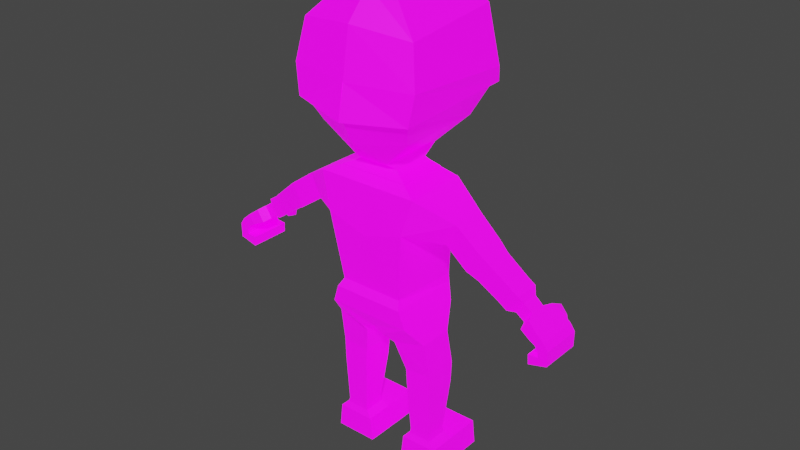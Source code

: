 # Source: tim.blend  (saved by Blender 3.5.10; exported with 4.5.12 LTS)
import bpy
from mathutils import Matrix  # noqa: F401  (used for matrix-valued properties, if any)

bpy.ops.wm.read_factory_settings(use_empty=True)
scene = bpy.context.scene
scene.name = 'Scene'

# ---- collections
col_collection = bpy.data.collections.new('Collection'); scene.collection.children.link(col_collection)

# ---- images (referenced by path relative to the original .blend; pixels are not part of the script)
import os
ASSET_DIR = os.environ.get("B2B_ASSET_DIR", "")  # directory of the original .blend (textures are referenced by path, not embedded)
HERE = os.path.dirname(os.path.abspath(__file__))  # packed textures are extracted next to this script under _unpacked/

def load_image(name, relpath, width, height, colorspace="sRGB"):
    """Load a texture the original file referenced (path relative to the .blend, or extracted next to this script)."""
    p = next((c for c in (os.path.join(HERE, relpath), os.path.join(ASSET_DIR, relpath)) if relpath and os.path.exists(c)), "")
    if p:
        img = bpy.data.images.load(p, check_existing=True)
        img.name = name
    else:  # same state as the original file: an image datablock whose file is absent (Cycles renders it pink)
        img = bpy.data.images.new(name, width, height)
        img.source = "FILE"
        img.filepath = "//" + (relpath or name)
    img.colorspace_settings.name = colorspace
    return img
img_imphenziapalette02_emission_png = load_image('ImphenziaPalette02-Emission.png', 'ImphenziaPalette02-Emission.png', 1024, 1024, 'sRGB')
img_imphenziapalette02_albedo_png = load_image('ImphenziaPalette02-Albedo.png', 'ImphenziaPalette02-Albedo.png', 1024, 1024, 'sRGB')

# ---- materials (node trees are filled in below, after node groups)
mat_material = bpy.data.materials.new('Material')
mat_material.alpha_threshold = 0.0
mat_material.use_transparent_shadow = False
mat_material.roughness = 0.5
mat_material.line_color = (0.0, 0.0, 0.0, 1.0)

# ---- material node trees
mat_material.use_nodes = True; mat_material.node_tree.nodes.clear()
_N = mat_material.node_tree.nodes; _L = mat_material.node_tree.links
n0 = _N.new('ShaderNodeOutputMaterial'); n0.name = 'Material Output'; n0.location = (300, 300)
n1 = _N.new('ShaderNodeBsdfPrincipled'); n1.name = 'Principled BSDF'; n1.location = (10, 300)
n1.distribution = 'GGX'
n1.subsurface_method = 'RANDOM_WALK_SKIN'
n1.inputs[3].default_value = 1.45
n1.inputs[28].default_value = 1.0
n2 = _N.new('ShaderNodeTexImage'); n2.name = 'Image Texture.001'; n2.location = (-380, -20)
n2.image = img_imphenziapalette02_emission_png
n3 = _N.new('ShaderNodeTexImage'); n3.name = 'Image Texture'; n3.location = (-377, 312)
n3.image = img_imphenziapalette02_albedo_png
_L.new(n1.outputs[0], n0.inputs[0])
_L.new(n3.outputs[0], n1.inputs[0])
_L.new(n2.outputs[0], n1.inputs[27])
n0.is_active_output = True

# ---- world
world_world = bpy.data.worlds.new('World'); scene.world = world_world
world_world.use_nodes = True; world_world.node_tree.nodes.clear()
_N = world_world.node_tree.nodes; _L = world_world.node_tree.links
n0 = _N.new('ShaderNodeOutputWorld'); n0.name = 'World Output'; n0.location = (300, 300)
n1 = _N.new('ShaderNodeBackground'); n1.name = 'Background'; n1.location = (10, 300)
n1.inputs[0].default_value = (0.05088, 0.05088, 0.05088, 1.0)
_L.new(n1.outputs[0], n0.inputs[0])
n0.is_active_output = True
world_world.color = (0.05088, 0.05088, 0.05088)
world_world.use_sun_shadow = False
world_world.sun_shadow_jitter_overblur = 0.0

# ---- meshes
me_cube = bpy.data.meshes.new('Cube')
me_cube.from_pydata([(-0.1631, -0.1402, 0.6624), (-0.1671, 0.1185, 0.6676), (-0.04769, 0.1226, 0.5928), (-0.04769, -0.1217, 0.5928), (0.0, -0.1402, 0.6624), (0.0, 0.1385, 0.6676), (0.0, -0.1183, 0.6097), (0.0, 0.1259, 0.6097), (0.0, -0.1243, 0.7611), (-0.1249, -0.1243, 0.7608), (-0.1398, 0.1388, 0.7608), (0.0, 0.1468, 0.7631), (-0.1948, 0.0639, 0.5773), (-0.0641, 0.06055, 0.5425), (-0.1948, -0.07123, 0.5773), (-0.0641, -0.07458, 0.5425), (-0.2009, 0.08316, 0.3548), (-0.09896, 0.08316, 0.3527), (-0.2009, -0.04461, 0.3548), (-0.09896, -0.04461, 0.3527), (-0.2273, 0.05986, 0.1155), (-0.08303, 0.05986, 0.115), (-0.2273, -0.04677, 0.1155), (-0.08303, -0.04677, 0.115), (-0.2374, 0.05986, 0.02143), (-0.07192, 0.05986, 0.02138), (-0.2374, -0.04677, 0.02143), (-0.07192, -0.04677, 0.02138), (-0.2273, 0.1975, 0.1155), (-0.08303, 0.1975, 0.115), (-0.2374, 0.1975, 0.02143), (-0.07192, 0.1975, 0.02138), (-0.1581, -0.1533, 1.03), (0.0, -0.1533, 0.9798), (-0.1581, 0.1299, 1.03), (0.0, 0.1299, 0.9798), (0.0, -0.1423, 1.169), (0.0, 0.1014, 1.173), (-0.2843, -0.06947, 1.008), (-0.2843, 0.06214, 1.008), (-0.3262, -0.06947, 1.092), (-0.3262, 0.06214, 1.092), (-0.4161, -0.06757, 0.9213), (-0.4161, 0.03908, 0.9213), (-0.4567, -0.06757, 0.9935), (-0.4567, 0.03908, 0.9935), (-0.5213, -0.05371, 0.8436), (-0.5213, 0.04637, 0.8436), (-0.5626, -0.05371, 0.9092), (-0.5626, 0.04637, 0.9092), (-0.5486, -0.03719, 0.8397), (-0.5486, 0.02985, 0.8397), (-0.5763, -0.03719, 0.8835), (-0.5763, 0.02985, 0.8835), (-0.5813, -0.03725, 0.8161), (-0.5813, 0.02559, 0.8161), (-0.609, -0.03725, 0.8599), (-0.609, 0.02559, 0.8599), (-0.5911, -0.07149, 0.809), (-0.5911, 0.06674, 0.809), (-0.6188, -0.07149, 0.8528), (-0.6188, 0.06674, 0.8528), (-0.6335, -0.08213, 0.7897), (-0.6335, 0.07738, 0.7897), (-0.6564, -0.08213, 0.8246), (-0.6564, 0.07738, 0.8246), (-0.6307, -0.08213, 0.7355), (-0.6307, 0.07738, 0.7355), (-0.6328, -0.08213, 0.6988), (-0.6328, 0.07738, 0.6988), (-0.6058, 0.1174, 0.7642), (-0.6237, 0.1426, 0.7797), (-0.6301, 0.09909, 0.7573), (-0.6476, 0.1233, 0.7722), (-0.654, 0.07738, 0.7785), (-0.6679, 0.07738, 0.7575), (-0.6681, 0.07738, 0.7386), (-0.7026, 0.07738, 0.7169), (-0.7035, 0.07738, 0.7738), (-0.6861, 0.07738, 0.7989), (-0.654, -0.08213, 0.7785), (-0.6679, -0.08213, 0.7575), (-0.6681, -0.08213, 0.7386), (-0.6861, -0.08213, 0.7989), (-0.7035, -0.08213, 0.7738), (-0.7026, -0.08213, 0.7169), (-0.6193, 0.1232, 0.8242), (-0.6523, 0.108, 0.8045), (-0.6316, 0.08805, 0.7768), (-0.596, 0.1001, 0.7922), (0.0, -0.0782, 1.225), (-0.07932, -0.0782, 1.225), (-0.07932, 0.07086, 1.225), (0.0, 0.07086, 1.225), (0.0, -0.2011, 1.331), (-0.1802, -0.1463, 1.358), (-0.1084, 0.2823, 1.318), (0.0, 0.2848, 1.308), (0.0, -0.1127, 1.796), (0.0, 0.3148, 1.398), (-0.09115, 0.1612, 1.824), (0.0, 0.164, 1.835), (0.0, 0.3348, 1.441), (0.0, -0.2497, 1.426), (-0.2167, -0.1921, 1.448), (-0.1846, 0.311, 1.458), (0.0, 0.1465, 1.251), (0.0, -0.1114, 1.249), (-0.0633, -0.1114, 1.249), (-0.0633, 0.1465, 1.251), (0.0, 0.2978, 1.518), (0.0, 0.3079, 1.379), (0.0, -0.2449, 1.553), (-0.2126, 0.2683, 1.526), (0.0, 0.2725, 1.726), (-0.02991, 0.3075, 1.381), (0.0, -0.1976, 1.725), (-0.1853, 0.2351, 1.734), (-0.1448, 0.1361, 0.7301), (0.0, 0.1447, 0.7301), (0.0, -0.1434, 0.7301), (-0.1401, -0.1434, 0.7301), (-0.1067, 0.0501, 0.14), (-0.1996, 0.0501, 0.1408), (-0.1067, -0.03701, 0.14), (-0.1996, -0.03701, 0.1408), (-0.1946, 0.04889, 0.1591), (-0.1946, -0.03581, 0.1591), (-0.1106, 0.04889, 0.1582), (-0.1106, -0.03581, 0.1582), (-0.09542, -0.04611, 0.4257), (-0.09542, 0.08662, 0.4257), (-0.2018, 0.08662, 0.434), (-0.2018, -0.04611, 0.434), (-0.3714, -0.0754, 0.9442), (-0.3714, 0.04691, 0.9442), (-0.4156, -0.0754, 1.028), (-0.4156, 0.04691, 1.028), (-0.4908, 0.04637, 0.8638), (-0.5316, 0.04637, 0.9297), (-0.4908, -0.05371, 0.8638), (-0.5316, -0.05371, 0.9297), (-0.03875, 0.279, 1.502), (-0.072, 0.2752, 1.5), (-0.04638, 0.2725, 1.58), (-0.07626, 0.2677, 1.578), (-0.08076, 0.2927, 1.584), (-0.0765, 0.3001, 1.505), (-0.04325, 0.3039, 1.508), (-0.05088, 0.2974, 1.586), (0.0, -0.1211, 1.837), (-0.1208, -0.1213, 1.812), (-0.09901, 0.1599, 1.843), (0.0, 0.1618, 1.878), (-0.223, -0.1718, 1.71), (0.0, -0.244, 1.555), (0.0, -0.2683, 1.428), (-0.2317, 0.2693, 1.524), (-0.2031, 0.3119, 1.453), (-0.2303, -0.2056, 1.446), (-0.2493, -0.1961, 1.558), (0.0, -0.2139, 1.735), (-0.2039, 0.2356, 1.743), (-0.04051, 0.3115, 1.4), (-0.03036, 0.3124, 1.377), (0.0, 0.3178, 1.376), (-0.04096, 0.3164, 1.397), (0.0, 0.3247, 1.395), (0.0, 0.1199, 1.163), (-0.06313, 0.07639, 1.213), (0.0, 0.07754, 1.215), (-0.06322, 0.08211, 1.218), (0.0, 0.08326, 1.219), (-0.03788, 0.1115, 1.163), (0.0, 0.1241, 1.17), (-0.054, 0.1286, 1.163), (-0.05504, 0.1335, 1.17), (-0.03892, 0.1157, 1.17), (0.0, 0.1308, 1.163), (0.0, 0.1423, 0.9797), (-0.04073, 0.1401, 0.9803), (0.0, 0.1485, 0.9797), (0.0, 0.1408, 0.8884), (0.0, 0.1492, 0.8878), (0.0, 0.147, 0.8884), (0.0, 0.1554, 0.8878), (-0.06431, 0.06275, 1.218), (0.0, 0.06391, 1.22), (-0.06441, 0.06848, 1.222), (0.0, 0.06963, 1.224), (-0.04073, 0.1339, 0.9803), (-0.03788, 0.1224, 1.163), (-0.1979, -0.1423, 1.169), (-0.1979, 0.1014, 1.173), (-0.09932, -0.08902, 1.21), (0.0, -0.08902, 1.21), (0.0, 0.08523, 1.197), (-0.1351, 0.08523, 1.197), (0.0, -0.1084, 1.195), (0.0, 0.07601, 1.212), (-0.09932, 0.07601, 1.212), (-0.1351, -0.1084, 1.195), (0.0, -0.1081, 1.197), (0.0, -0.08878, 1.212), (0.0, 0.08547, 1.199), (0.0, 0.07625, 1.213), (-0.0997, 0.07625, 1.213), (-0.0997, -0.08878, 1.212), (-0.1355, -0.1081, 1.197), (-0.1355, 0.08547, 1.199), (0.1631, -0.1402, 0.6624), (0.1671, 0.1185, 0.6676), (0.04769, 0.1226, 0.5928), (0.04769, -0.1217, 0.5928), (0.1249, -0.1243, 0.7608), (0.1398, 0.1388, 0.7608), (0.1948, 0.0639, 0.5773), (0.0641, 0.06055, 0.5425), (0.1948, -0.07123, 0.5773), (0.0641, -0.07458, 0.5425), (0.2009, 0.08316, 0.3548), (0.09896, 0.08316, 0.3527), (0.2009, -0.04461, 0.3548), (0.09896, -0.04461, 0.3527), (0.2273, 0.05986, 0.1155), (0.08303, 0.05986, 0.115), (0.2273, -0.04677, 0.1155), (0.08303, -0.04677, 0.115), (0.2374, 0.05986, 0.02143), (0.07192, 0.05986, 0.02138), (0.2374, -0.04677, 0.02143), (0.07192, -0.04677, 0.02138), (0.2273, 0.1975, 0.1155), (0.08303, 0.1975, 0.115), (0.2374, 0.1975, 0.02143), (0.07192, 0.1975, 0.02138), (0.1581, -0.1533, 1.03), (0.1581, 0.1299, 1.03), (0.2843, -0.06947, 1.008), (0.2843, 0.06214, 1.008), (0.3262, -0.06947, 1.092), (0.3262, 0.06214, 1.092), (0.4161, -0.06757, 0.9213), (0.4161, 0.03908, 0.9213), (0.4567, -0.06757, 0.9935), (0.4567, 0.03908, 0.9935), (0.5213, -0.05371, 0.8436), (0.5213, 0.04637, 0.8436), (0.5626, -0.05371, 0.9092), (0.5626, 0.04637, 0.9092), (0.5486, -0.03719, 0.8397), (0.5486, 0.02985, 0.8397), (0.5763, -0.03719, 0.8835), (0.5763, 0.02985, 0.8835), (0.5813, -0.03725, 0.8161), (0.5813, 0.02559, 0.8161), (0.609, -0.03725, 0.8599), (0.609, 0.02559, 0.8599), (0.5911, -0.07149, 0.809), (0.5911, 0.06674, 0.809), (0.6188, -0.07149, 0.8528), (0.6188, 0.06674, 0.8528), (0.6335, -0.08213, 0.7897), (0.6335, 0.07738, 0.7897), (0.6564, -0.08213, 0.8246), (0.6564, 0.07738, 0.8246), (0.6307, -0.08213, 0.7355), (0.6307, 0.07738, 0.7355), (0.6328, -0.08213, 0.6988), (0.6328, 0.07738, 0.6988), (0.6058, 0.1174, 0.7642), (0.6237, 0.1426, 0.7797), (0.6301, 0.09909, 0.7573), (0.6476, 0.1233, 0.7722), (0.654, 0.07738, 0.7785), (0.6679, 0.07738, 0.7575), (0.6681, 0.07738, 0.7386), (0.7026, 0.07738, 0.7169), (0.7035, 0.07738, 0.7738), (0.6861, 0.07738, 0.7989), (0.654, -0.08213, 0.7785), (0.6679, -0.08213, 0.7575), (0.6681, -0.08213, 0.7386), (0.6861, -0.08213, 0.7989), (0.7035, -0.08213, 0.7738), (0.7026, -0.08213, 0.7169), (0.6193, 0.1232, 0.8242), (0.6523, 0.108, 0.8045), (0.6316, 0.08805, 0.7768), (0.596, 0.1001, 0.7922), (0.07932, -0.0782, 1.225), (0.07932, 0.07086, 1.225), (0.1802, -0.1463, 1.358), (0.1084, 0.2823, 1.318), (0.09115, 0.1612, 1.824), (0.2167, -0.1921, 1.448), (0.1846, 0.311, 1.458), (0.0633, -0.1114, 1.249), (0.0633, 0.1465, 1.251), (0.2126, 0.2683, 1.526), (0.02991, 0.3075, 1.381), (0.1853, 0.2351, 1.734), (0.1448, 0.1361, 0.7301), (0.1401, -0.1434, 0.7301), (0.1067, 0.0501, 0.14), (0.1996, 0.0501, 0.1408), (0.1067, -0.03701, 0.14), (0.1996, -0.03701, 0.1408), (0.1946, 0.04889, 0.1591), (0.1946, -0.03581, 0.1591), (0.1106, 0.04889, 0.1582), (0.1106, -0.03581, 0.1582), (0.09542, -0.04611, 0.4257), (0.09542, 0.08662, 0.4257), (0.2018, 0.08662, 0.434), (0.2018, -0.04611, 0.434), (0.3714, -0.0754, 0.9442), (0.3714, 0.04691, 0.9442), (0.4156, -0.0754, 1.028), (0.4156, 0.04691, 1.028), (0.4908, 0.04637, 0.8638), (0.5316, 0.04637, 0.9297), (0.4908, -0.05371, 0.8638), (0.5316, -0.05371, 0.9297), (0.03875, 0.279, 1.502), (0.072, 0.2752, 1.5), (0.04638, 0.2725, 1.58), (0.07626, 0.2677, 1.578), (0.08076, 0.2927, 1.584), (0.0765, 0.3001, 1.505), (0.04325, 0.3039, 1.508), (0.05088, 0.2974, 1.586), (0.1208, -0.1213, 1.812), (0.09901, 0.1599, 1.843), (0.223, -0.1718, 1.71), (0.2317, 0.2693, 1.524), (0.2031, 0.3119, 1.453), (0.2303, -0.2056, 1.446), (0.2493, -0.1961, 1.558), (0.2039, 0.2356, 1.743), (0.04051, 0.3115, 1.4), (0.03036, 0.3124, 1.377), (0.04096, 0.3164, 1.397), (0.06313, 0.07639, 1.213), (0.06322, 0.08211, 1.218), (0.03788, 0.1115, 1.163), (0.054, 0.1286, 1.163), (0.05504, 0.1335, 1.17), (0.03892, 0.1157, 1.17), (0.04073, 0.1401, 0.9803), (0.06431, 0.06275, 1.218), (0.06441, 0.06848, 1.222), (0.04073, 0.1339, 0.9803), (0.03788, 0.1224, 1.163), (0.1979, -0.1423, 1.169), (0.1979, 0.1014, 1.173), (0.09932, -0.08902, 1.21), (0.1351, 0.08523, 1.197), (0.09932, 0.07601, 1.212), (0.1351, -0.1084, 1.195), (0.0997, 0.07625, 1.213), (0.0997, -0.08878, 1.212), (0.1355, -0.1081, 1.197), (0.1355, 0.08547, 1.199)], [(194, 200), (356, 358)], [(3, 0, 14, 15), (6, 4, 0, 3), (119, 118, 10, 11), (2, 7, 6, 3), (2, 1, 5, 7), (6, 7, 5, 4), (9, 8, 33, 32), (121, 120, 8, 9), (120, 119, 11, 8), (118, 121, 9, 10), (131, 130, 19, 17), (1, 2, 13, 12), (2, 3, 15, 13), (0, 1, 12, 14), (123, 122, 21, 20), (133, 132, 16, 18), (130, 133, 18, 19), (132, 131, 17, 16), (23, 22, 26, 27), (122, 124, 23, 21), (125, 123, 20, 22), (124, 125, 22, 23), (27, 26, 24, 25), (21, 25, 31, 29), (21, 23, 27, 25), (22, 20, 24, 26), (28, 29, 31, 30), (25, 24, 30, 31), (24, 20, 28, 30), (20, 21, 29, 28), (8, 11, 35, 33), (10, 9, 32, 34), (11, 10, 34, 35), (35, 34, 193, 37), (32, 33, 36, 192), (33, 35, 37, 36), (192, 193, 41, 40), (135, 134, 42, 43), (34, 32, 38, 39), (193, 34, 39, 41), (32, 192, 40, 38), (139, 138, 47, 49), (134, 136, 44, 42), (136, 137, 45, 44), (137, 135, 43, 45), (46, 48, 52, 50), (138, 140, 46, 47), (140, 141, 48, 46), (141, 139, 49, 48), (53, 51, 55, 57), (48, 49, 53, 52), (49, 47, 51, 53), (47, 46, 50, 51), (54, 56, 60, 58), (51, 50, 54, 55), (50, 52, 56, 54), (52, 53, 57, 56), (58, 60, 64, 62), (56, 57, 61, 60), (57, 55, 59, 61), (55, 54, 58, 59), (77, 76, 67, 69), (60, 61, 65, 64), (87, 86, 71, 73), (59, 58, 62, 63), (67, 66, 68, 69), (76, 82, 66, 67), (82, 85, 68, 66), (85, 77, 69, 68), (71, 70, 72, 73), (88, 87, 73, 72), (89, 88, 72, 70), (86, 89, 70, 71), (64, 65, 79, 83), (83, 79, 78, 84), (84, 78, 77, 85), (62, 64, 83, 80), (80, 83, 84, 81), (81, 84, 85, 82), (63, 62, 80, 74), (74, 80, 81, 75), (75, 81, 82, 76), (65, 63, 74, 79), (79, 74, 75, 78), (78, 75, 76, 77), (61, 59, 89, 86), (59, 63, 88, 89), (63, 65, 87, 88), (65, 61, 86, 87), (107, 106, 97, 94), (195, 199, 93, 90), (199, 200, 92, 93), (116, 114, 101, 98), (109, 108, 95, 96), (106, 109, 96, 97), (108, 107, 94, 95), (101, 100, 152, 153), (104, 103, 156, 159), (114, 117, 100, 101), (100, 117, 162, 152), (95, 94, 103, 104), (97, 96, 105, 102), (96, 95, 104, 105), (94, 97, 102, 103), (91, 90, 107, 108), (93, 92, 109, 106), (92, 91, 108, 109), (90, 93, 106, 107), (113, 105, 158, 157), (102, 105, 113, 110), (105, 104, 159, 158), (103, 102, 110, 112), (116, 98, 150, 161), (110, 113, 117, 114), (117, 113, 157, 162), (112, 110, 114, 116), (1, 0, 121, 118), (4, 5, 119, 120), (0, 4, 120, 121), (5, 1, 118, 119), (129, 127, 125, 124), (127, 126, 123, 125), (128, 129, 124, 122), (126, 128, 122, 123), (16, 17, 128, 126), (17, 19, 129, 128), (18, 16, 126, 127), (19, 18, 127, 129), (12, 13, 131, 132), (15, 14, 133, 130), (14, 12, 132, 133), (13, 15, 130, 131), (41, 39, 135, 137), (40, 41, 137, 136), (38, 40, 136, 134), (39, 38, 134, 135), (44, 45, 139, 141), (42, 44, 141, 140), (43, 42, 140, 138), (45, 43, 138, 139), (142, 144, 145, 143), (148, 147, 146, 149), (145, 144, 149, 146), (142, 143, 147, 148), (144, 142, 148, 149), (143, 145, 146, 147), (153, 152, 151, 150), (162, 154, 151, 152), (154, 161, 150, 151), (159, 156, 155, 160), (158, 159, 160, 157), (160, 155, 161, 154), (157, 160, 154, 162), (103, 112, 155, 156), (112, 116, 161, 155), (98, 101, 153, 150), (111, 99, 163, 115), (165, 164, 166, 167), (111, 115, 164, 165), (163, 99, 167, 166), (115, 163, 166, 164), (168, 170, 169, 173), (174, 177, 171, 172), (173, 169, 171, 177), (171, 169, 186, 188), (178, 191, 177, 174), (173, 177, 191), (180, 181, 185, 184), (168, 173, 190, 179), (191, 178, 181, 180), (183, 182, 184, 185), (190, 180, 184, 182), (179, 190, 182, 183), (198, 196, 199, 195), (186, 187, 189, 188), (172, 171, 188, 189), (169, 170, 187, 186), (173, 191, 180, 190), (193, 192, 201, 197), (192, 36, 198, 201), (36, 37, 196, 198), (37, 193, 197, 196), (200, 199, 205, 206), (194, 201, 208, 207), (208, 202, 203, 207), (197, 201, 208, 209), (197, 200, 206, 209), (195, 194, 207, 203), (201, 198, 202, 208), (198, 195, 203, 202), (207, 91, 92, 200, 206), (196, 197, 209, 204), (199, 196, 204, 205), (207, 206, 209, 208), (195, 90, 91, 207, 203), (204, 209, 206, 205), (213, 219, 218, 210), (6, 213, 210, 4), (119, 11, 215, 302), (212, 213, 6, 7), (212, 7, 5, 211), (214, 236, 33, 8), (303, 214, 8, 120), (302, 215, 214, 303), (313, 221, 223, 312), (211, 216, 217, 212), (212, 217, 219, 213), (210, 218, 216, 211), (305, 224, 225, 304), (315, 222, 220, 314), (312, 223, 222, 315), (314, 220, 221, 313), (227, 231, 230, 226), (304, 225, 227, 306), (307, 226, 224, 305), (306, 227, 226, 307), (231, 229, 228, 230), (225, 233, 235, 229), (225, 229, 231, 227), (226, 230, 228, 224), (232, 234, 235, 233), (229, 235, 234, 228), (228, 234, 232, 224), (224, 232, 233, 225), (215, 237, 236, 214), (11, 35, 237, 215), (35, 37, 355, 237), (236, 354, 36, 33), (354, 240, 241, 355), (317, 243, 242, 316), (237, 239, 238, 236), (355, 241, 239, 237), (236, 238, 240, 354), (321, 249, 247, 320), (316, 242, 244, 318), (318, 244, 245, 319), (319, 245, 243, 317), (246, 250, 252, 248), (320, 247, 246, 322), (322, 246, 248, 323), (323, 248, 249, 321), (253, 257, 255, 251), (248, 252, 253, 249), (249, 253, 251, 247), (247, 251, 250, 246), (254, 258, 260, 256), (251, 255, 254, 250), (250, 254, 256, 252), (252, 256, 257, 253), (258, 262, 264, 260), (256, 260, 261, 257), (257, 261, 259, 255), (255, 259, 258, 254), (277, 269, 267, 276), (260, 264, 265, 261), (287, 273, 271, 286), (259, 263, 262, 258), (267, 269, 268, 266), (276, 267, 266, 282), (282, 266, 268, 285), (285, 268, 269, 277), (271, 273, 272, 270), (288, 272, 273, 287), (289, 270, 272, 288), (286, 271, 270, 289), (264, 283, 279, 265), (283, 284, 278, 279), (284, 285, 277, 278), (262, 280, 283, 264), (280, 281, 284, 283), (281, 282, 285, 284), (263, 274, 280, 262), (274, 275, 281, 280), (275, 276, 282, 281), (265, 279, 274, 263), (279, 278, 275, 274), (278, 277, 276, 275), (261, 286, 289, 259), (259, 289, 288, 263), (263, 288, 287, 265), (265, 287, 286, 261), (199, 93, 291, 358), (298, 293, 292, 297), (106, 97, 293, 298), (297, 292, 94, 107), (101, 153, 333, 294), (295, 337, 156, 103), (114, 101, 294, 301), (294, 333, 339, 301), (292, 295, 103, 94), (97, 102, 296, 293), (293, 296, 295, 292), (290, 297, 107, 90), (93, 106, 298, 291), (291, 298, 297, 290), (299, 335, 336, 296), (102, 110, 299, 296), (296, 336, 337, 295), (110, 114, 301, 299), (301, 339, 335, 299), (211, 302, 303, 210), (210, 303, 120, 4), (5, 119, 302, 211), (311, 306, 307, 309), (309, 307, 305, 308), (310, 304, 306, 311), (308, 305, 304, 310), (220, 308, 310, 221), (221, 310, 311, 223), (222, 309, 308, 220), (223, 311, 309, 222), (216, 314, 313, 217), (219, 312, 315, 218), (218, 315, 314, 216), (217, 313, 312, 219), (241, 319, 317, 239), (240, 318, 319, 241), (238, 316, 318, 240), (239, 317, 316, 238), (244, 323, 321, 245), (242, 322, 323, 244), (243, 320, 322, 242), (245, 321, 320, 243), (324, 325, 327, 326), (330, 331, 328, 329), (327, 328, 331, 326), (324, 330, 329, 325), (326, 331, 330, 324), (325, 329, 328, 327), (153, 150, 332, 333), (339, 333, 332, 334), (334, 332, 150, 161), (337, 338, 155, 156), (336, 335, 338, 337), (338, 334, 161, 155), (335, 339, 334, 338), (111, 300, 340, 99), (165, 167, 342, 341), (111, 165, 341, 300), (340, 342, 167, 99), (300, 341, 342, 340), (168, 345, 343, 170), (174, 172, 344, 348), (345, 348, 344, 343), (344, 351, 350, 343), (178, 174, 348, 353), (345, 353, 348), (349, 184, 185, 181), (168, 179, 352, 345), (353, 349, 181, 178), (352, 182, 184, 349), (179, 183, 182, 352), (350, 351, 189, 187), (172, 189, 351, 344), (343, 350, 187, 170), (345, 352, 349, 353), (355, 357, 359, 354), (354, 359, 198, 36), (37, 196, 357, 355), (358, 360, 205, 199), (356, 361, 362, 359), (362, 361, 203, 202), (357, 363, 362, 359), (357, 363, 360, 358), (195, 203, 361, 356), (359, 362, 202, 198), (361, 360, 358, 291, 290), (196, 204, 363, 357), (361, 362, 363, 360), (195, 203, 361, 290, 90), (204, 205, 360, 363)])
_uv = me_cube.uv_layers.new(name='UVMap')
_uv.uv.foreach_set('vector', [0.219, 0.9075, 0.219, 0.9075, 0.219, 0.9075, 0.219, 0.9075, 0.219, 0.9075, 0.219, 0.9075, 0.219, 0.9075, 0.219, 0.9075, 0.4454, 0.9937, 0.4454, 0.9937, 0.4454, 0.9937, 0.4454, 0.9937, 0.219, 0.9075, 0.219, 0.9075, 0.219, 0.9075, 0.219, 0.9075, 0.219, 0.9075, 0.219, 0.9075, 0.219, 0.9075, 0.219, 0.9075, 0.2461, 0.9297, 0.2461, 0.9297, 0.2461, 0.9297, 0.2461, 0.9297, 0.04923, 0.9494, 0.04923, 0.9494, 0.04923, 0.9494, 0.04923, 0.9494, 0.4454, 0.9937, 0.4454, 0.9937, 0.4454, 0.9937, 0.4454, 0.9937, 0.2461, 0.9297, 0.2461, 0.9297, 0.2461, 0.9297, 0.2461, 0.9297, 0.4454, 0.9937, 0.4454, 0.9937, 0.4454, 0.9937, 0.4454, 0.9937, 0.219, 0.9075, 0.219, 0.9075, 0.219, 0.9075, 0.219, 0.9075, 0.219, 0.9075, 0.219, 0.9075, 0.219, 0.9075, 0.219, 0.9075, 0.219, 0.9075, 0.219, 0.9075, 0.219, 0.9075, 0.219, 0.9075, 0.219, 0.9075, 0.219, 0.9075, 0.219, 0.9075, 0.219, 0.9075, 0.4553, 0.9878, 0.4553, 0.9878, 0.4553, 0.9878, 0.4553, 0.9878, 0.219, 0.9075, 0.219, 0.9075, 0.219, 0.9075, 0.219, 0.9075, 0.219, 0.9075, 0.219, 0.9075, 0.219, 0.9075, 0.219, 0.9075, 0.219, 0.9075, 0.219, 0.9075, 0.219, 0.9075, 0.219, 0.9075, 0.4553, 0.9878, 0.4553, 0.9878, 0.4553, 0.9878, 0.4553, 0.9878, 0.4553, 0.9878, 0.4553, 0.9878, 0.4553, 0.9878, 0.4553, 0.9878, 0.4553, 0.9878, 0.4553, 0.9878, 0.4553, 0.9878, 0.4553, 0.9878, 0.4553, 0.9878, 0.4553, 0.9878, 0.4553, 0.9878, 0.4553, 0.9878, 0.4553, 0.9878, 0.4553, 0.9878, 0.4553, 0.9878, 0.4553, 0.9878, 0.4553, 0.9878, 0.4553, 0.9878, 0.4553, 0.9878, 0.4553, 0.9878, 0.4553, 0.9878, 0.4553, 0.9878, 0.4553, 0.9878, 0.4553, 0.9878, 0.4553, 0.9878, 0.4553, 0.9878, 0.4553, 0.9878, 0.4553, 0.9878, 0.4553, 0.9878, 0.4553, 0.9878, 0.4553, 0.9878, 0.4553, 0.9878, 0.4553, 0.9878, 0.4553, 0.9878, 0.4553, 0.9878, 0.4553, 0.9878, 0.4553, 0.9878, 0.4553, 0.9878, 0.4553, 0.9878, 0.4553, 0.9878, 0.4553, 0.9878, 0.4553, 0.9878, 0.4553, 0.9878, 0.4553, 0.9878, 0.2461, 0.9297, 0.2461, 0.9297, 0.2461, 0.9297, 0.2461, 0.9297, 0.04923, 0.9494, 0.04923, 0.9494, 0.04923, 0.9494, 0.04923, 0.9494, 0.04923, 0.9494, 0.04923, 0.9494, 0.04923, 0.9494, 0.04923, 0.9494, 0.04923, 0.9494, 0.04923, 0.9494, 0.04923, 0.9494, 0.04923, 0.9494, 0.04923, 0.9494, 0.04923, 0.9494, 0.04923, 0.9494, 0.04923, 0.9494, 0.04923, 0.9494, 0.04923, 0.9494, 0.04923, 0.9494, 0.04923, 0.9494, 0.04923, 0.9494, 0.04923, 0.9494, 0.04923, 0.9494, 0.04923, 0.9494, 0.04923, 0.9494, 0.04923, 0.9494, 0.04923, 0.9494, 0.04923, 0.9494, 0.04923, 0.9494, 0.04923, 0.9494, 0.04923, 0.9494, 0.04923, 0.9494, 0.04923, 0.9494, 0.04923, 0.9494, 0.04923, 0.9494, 0.04923, 0.9494, 0.04923, 0.9494, 0.04923, 0.9494, 0.04923, 0.9494, 0.04923, 0.9494, 0.04923, 0.9494, 0.04923, 0.9494, 0.04923, 0.9494, 0.04923, 0.9494, 0.04923, 0.9494, 0.04923, 0.9494, 0.04923, 0.9494, 0.04923, 0.9494, 0.04923, 0.9494, 0.04923, 0.9494, 0.04923, 0.9494, 0.04923, 0.9494, 0.04923, 0.9494, 0.04923, 0.9494, 0.04923, 0.9494, 0.04923, 0.9494, 0.04923, 0.9494, 0.04923, 0.9494, 0.04923, 0.9494, 0.04923, 0.9494, 0.04923, 0.9494, 0.04923, 0.9494, 0.04923, 0.9494, 0.04923, 0.9494, 0.04923, 0.9494, 0.04923, 0.9494, 0.04923, 0.9494, 0.04923, 0.9494, 0.04923, 0.9494, 0.04923, 0.9494, 0.04923, 0.9494, 0.04923, 0.9494, 0.3091, 0.508, 0.3091, 0.508, 0.3091, 0.508, 0.3091, 0.508, 0.04923, 0.9494, 0.04923, 0.9494, 0.04923, 0.9494, 0.04923, 0.9494, 0.04923, 0.9494, 0.04923, 0.9494, 0.04923, 0.9494, 0.04923, 0.9494, 0.04923, 0.9494, 0.04923, 0.9494, 0.04923, 0.9494, 0.04923, 0.9494, 0.3091, 0.508, 0.3091, 0.508, 0.3091, 0.508, 0.3091, 0.508, 0.3091, 0.508, 0.3091, 0.508, 0.3091, 0.508, 0.3091, 0.508, 0.3091, 0.508, 0.3091, 0.508, 0.3091, 0.508, 0.3091, 0.508, 0.3091, 0.508, 0.3091, 0.508, 0.3091, 0.508, 0.3091, 0.508, 0.3091, 0.508, 0.3091, 0.508, 0.3091, 0.508, 0.3091, 0.508, 0.3091, 0.508, 0.3091, 0.508, 0.3091, 0.508, 0.3091, 0.508, 0.3091, 0.508, 0.3091, 0.508, 0.3091, 0.508, 0.3091, 0.508, 0.3091, 0.508, 0.3091, 0.508, 0.3091, 0.508, 0.3091, 0.508, 0.3091, 0.508, 0.3091, 0.508, 0.3091, 0.508, 0.3091, 0.508, 0.3091, 0.508, 0.3091, 0.508, 0.3091, 0.508, 0.3091, 0.508, 0.3091, 0.508, 0.3091, 0.508, 0.3091, 0.508, 0.3091, 0.508, 0.3091, 0.508, 0.3091, 0.508, 0.3091, 0.508, 0.3091, 0.508, 0.3091, 0.508, 0.3091, 0.508, 0.3091, 0.508, 0.3091, 0.508, 0.3091, 0.508, 0.3091, 0.508, 0.3091, 0.508, 0.3091, 0.508, 0.3091, 0.508, 0.3091, 0.508, 0.3091, 0.508, 0.3091, 0.508, 0.3091, 0.508, 0.3091, 0.508, 0.3091, 0.508, 0.3091, 0.508, 0.3091, 0.508, 0.3091, 0.508, 0.3091, 0.508, 0.3091, 0.508, 0.3091, 0.508, 0.3091, 0.508, 0.3091, 0.508, 0.3091, 0.508, 0.3091, 0.508, 0.3091, 0.508, 0.3091, 0.508, 0.3091, 0.508, 0.3091, 0.508, 0.3091, 0.508, 0.3091, 0.508, 0.3091, 0.508, 0.3091, 0.508, 0.3091, 0.508, 0.3091, 0.508, 0.3091, 0.508, 0.3091, 0.508, 0.3091, 0.508, 0.3091, 0.508, 0.3091, 0.508, 0.3091, 0.508, 0.3091, 0.508, 0.3091, 0.508, 0.3091, 0.508, 0.3091, 0.508, 0.3091, 0.508, 0.3091, 0.508, 0.3091, 0.508, 0.3091, 0.508, 0.3091, 0.508, 0.3091, 0.508, 0.3091, 0.508, 0.3091, 0.508, 0.3091, 0.508, 0.3091, 0.508, 0.3091, 0.508, 0.3091, 0.508, 0.3091, 0.508, 0.3091, 0.508, 0.3091, 0.508, 0.3091, 0.508, 0.3091, 0.508, 0.3091, 0.508, 0.3091, 0.508, 0.3091, 0.508, 0.3091, 0.508, 0.3091, 0.508, 0.3091, 0.508, 0.3091, 0.508, 0.3091, 0.508, 0.3091, 0.508, 0.3091, 0.508, 0.3091, 0.508, 0.3091, 0.508, 0.3091, 0.508, 0.3091, 0.508, 0.3091, 0.508, 0.3091, 0.508, 0.3091, 0.508, 0.3091, 0.508, 0.3091, 0.508, 0.3091, 0.508, 0.3091, 0.508, 0.3091, 0.508, 0.3091, 0.508, 0.3091, 0.508, 0.3091, 0.508, 0.3091, 0.508, 0.3091, 0.508, 0.3091, 0.508, 0.3091, 0.508, 0.3091, 0.508, 0.3091, 0.508, 0.3091, 0.508, 0.3091, 0.508, 0.3091, 0.508, 0.03447, 1.021, 0.03447, 1.021, 0.03447, 1.021, 0.03447, 1.021, 0.2461, 0.9297, 0.2461, 0.9297, 0.2461, 0.9297, 0.2461, 0.9297, 0.2166, 0.9075, 0.2166, 0.9075, 0.2166, 0.9075, 0.2166, 0.9075, 0.1172, 0.8574, 0.1172, 0.8574, 0.1172, 0.8574, 0.1172, 0.8574, 0.3091, 0.508, 0.3091, 0.508, 0.3091, 0.508, 0.3091, 0.508, 0.3091, 0.508, 0.3091, 0.508, 0.3091, 0.508, 0.3091, 0.508, 0.3091, 0.508, 0.3091, 0.508, 0.3091, 0.508, 0.3091, 0.508, 0.2968, 0.9682, 0.2968, 0.9682, 0.2968, 0.9682, 0.2968, 0.9682, 0.2968, 0.9682, 0.2968, 0.9682, 0.2968, 0.9682, 0.2968, 0.9682, 0.3091, 0.508, 0.3091, 0.508, 0.3091, 0.508, 0.3091, 0.508, 0.2968, 0.9682, 0.2968, 0.9682, 0.2968, 0.9682, 0.2968, 0.9682, 0.3091, 0.508, 0.3091, 0.508, 0.3091, 0.508, 0.3091, 0.508, 0.3091, 0.508, 0.3091, 0.508, 0.3091, 0.508, 0.3091, 0.508, 0.3091, 0.508, 0.3091, 0.508, 0.3091, 0.508, 0.3091, 0.508, 0.03447, 1.021, 0.03447, 1.021, 0.03447, 1.021, 0.03447, 1.021, 0.3091, 0.508, 0.3091, 0.508, 0.3091, 0.508, 0.3091, 0.508, 0.3091, 0.508, 0.3091, 0.508, 0.3091, 0.508, 0.3091, 0.508, 0.3091, 0.508, 0.3091, 0.508, 0.3091, 0.508, 0.3091, 0.508, 0.03447, 1.021, 0.03447, 1.021, 0.03447, 1.021, 0.03447, 1.021, 0.2968, 0.9682, 0.2968, 0.9682, 0.2968, 0.9682, 0.2968, 0.9682, 0.3091, 0.508, 0.3091, 0.508, 0.3091, 0.508, 0.3091, 0.508, 0.2968, 0.9682, 0.2968, 0.9682, 0.2968, 0.9682, 0.2968, 0.9682, 0.03447, 1.021, 0.03447, 1.021, 0.03447, 1.021, 0.03447, 1.021, 0.1172, 0.8574, 0.1172, 0.8574, 0.1172, 0.8574, 0.1172, 0.8574, 0.3091, 0.508, 0.3091, 0.508, 0.3091, 0.508, 0.3091, 0.508, 0.2968, 0.9682, 0.2968, 0.9682, 0.2968, 0.9682, 0.2968, 0.9682, 0.3091, 0.508, 0.3091, 0.508, 0.3091, 0.508, 0.3091, 0.508, 0.219, 0.9075, 0.219, 0.9075, 0.219, 0.9075, 0.219, 0.9075, 0.2461, 0.9297, 0.2461, 0.9297, 0.2461, 0.9297, 0.2461, 0.9297, 0.219, 0.9075, 0.219, 0.9075, 0.219, 0.9075, 0.219, 0.9075, 0.219, 0.9075, 0.219, 0.9075, 0.219, 0.9075, 0.219, 0.9075, 0.1058, 0.9681, 0.1058, 0.9681, 0.1058, 0.9681, 0.1058, 0.9681, 0.1058, 0.9681, 0.1058, 0.9681, 0.1058, 0.9681, 0.1058, 0.9681, 0.1058, 0.9681, 0.1058, 0.9681, 0.1058, 0.9681, 0.1058, 0.9681, 0.1058, 0.9681, 0.1058, 0.9681, 0.1058, 0.9681, 0.1058, 0.9681, 0.219, 0.9075, 0.219, 0.9075, 0.219, 0.9075, 0.219, 0.9075, 0.219, 0.9075, 0.219, 0.9075, 0.219, 0.9075, 0.219, 0.9075, 0.219, 0.9075, 0.219, 0.9075, 0.219, 0.9075, 0.219, 0.9075, 0.219, 0.9075, 0.219, 0.9075, 0.219, 0.9075, 0.219, 0.9075, 0.219, 0.9075, 0.219, 0.9075, 0.219, 0.9075, 0.219, 0.9075, 0.219, 0.9075, 0.219, 0.9075, 0.219, 0.9075, 0.219, 0.9075, 0.219, 0.9075, 0.219, 0.9075, 0.219, 0.9075, 0.219, 0.9075, 0.219, 0.9075, 0.219, 0.9075, 0.219, 0.9075, 0.219, 0.9075, 0.04923, 0.9494, 0.04923, 0.9494, 0.04923, 0.9494, 0.04923, 0.9494, 0.04923, 0.9494, 0.04923, 0.9494, 0.04923, 0.9494, 0.04923, 0.9494, 0.04923, 0.9494, 0.04923, 0.9494, 0.04923, 0.9494, 0.04923, 0.9494, 0.04923, 0.9494, 0.04923, 0.9494, 0.04923, 0.9494, 0.04923, 0.9494, 0.04923, 0.9494, 0.04923, 0.9494, 0.04923, 0.9494, 0.04923, 0.9494, 0.04923, 0.9494, 0.04923, 0.9494, 0.04923, 0.9494, 0.04923, 0.9494, 0.04923, 0.9494, 0.04923, 0.9494, 0.04923, 0.9494, 0.04923, 0.9494, 0.04923, 0.9494, 0.04923, 0.9494, 0.04923, 0.9494, 0.04923, 0.9494, 0.4765, 0.9706, 0.4765, 0.9706, 0.4765, 0.9706, 0.4765, 0.9706, 0.4765, 0.9706, 0.4765, 0.9706, 0.4765, 0.9706, 0.4765, 0.9706, 0.4765, 0.9706, 0.4765, 0.9706, 0.4765, 0.9706, 0.4765, 0.9706, 0.4765, 0.9706, 0.4765, 0.9706, 0.4765, 0.9706, 0.4765, 0.9706, 0.4765, 0.9706, 0.4765, 0.9706, 0.4765, 0.9706, 0.4765, 0.9706, 0.4765, 0.9706, 0.4765, 0.9706, 0.4765, 0.9706, 0.4765, 0.9706, 0.2968, 0.9682, 0.2968, 0.9682, 0.2968, 0.9682, 0.2968, 0.9682, 0.2968, 0.9682, 0.2968, 0.9682, 0.2968, 0.9682, 0.2968, 0.9682, 0.2968, 0.9682, 0.2968, 0.9682, 0.2968, 0.9682, 0.2968, 0.9682, 0.2968, 0.9682, 0.2968, 0.9682, 0.2968, 0.9682, 0.2968, 0.9682, 0.2968, 0.9682, 0.2968, 0.9682, 0.2968, 0.9682, 0.2968, 0.9682, 0.2968, 0.9682, 0.2968, 0.9682, 0.2968, 0.9682, 0.2968, 0.9682, 0.2968, 0.9682, 0.2968, 0.9682, 0.2968, 0.9682, 0.2968, 0.9682, 0.03447, 1.021, 0.03447, 1.021, 0.03447, 1.021, 0.03447, 1.021, 0.3091, 0.508, 0.3091, 0.508, 0.3091, 0.508, 0.3091, 0.508, 0.1172, 0.8574, 0.1172, 0.8574, 0.1172, 0.8574, 0.1172, 0.8574, 0.3682, 0.5105, 0.3682, 0.5105, 0.3682, 0.5105, 0.3682, 0.5105, 0.3682, 0.5105, 0.3682, 0.5105, 0.3682, 0.5105, 0.3682, 0.5105, 0.3682, 0.5105, 0.3682, 0.5105, 0.3682, 0.5105, 0.3682, 0.5105, 0.3682, 0.5105, 0.3682, 0.5105, 0.3682, 0.5105, 0.3682, 0.5105, 0.3682, 0.5105, 0.3682, 0.5105, 0.3682, 0.5105, 0.3682, 0.5105, 0.2166, 0.9075, 0.2166, 0.9075, 0.2166, 0.9075, 0.2166, 0.9075, 0.2166, 0.9075, 0.2166, 0.9075, 0.2166, 0.9075, 0.2166, 0.9075, 0.2166, 0.9075, 0.2166, 0.9075, 0.2166, 0.9075, 0.2166, 0.9075, 0.2166, 0.9075, 0.2166, 0.9075, 0.2166, 0.9075, 0.2166, 0.9075, 0.2166, 0.9075, 0.2166, 0.9075, 0.2166, 0.9075, 0.2166, 0.9075, 0.2166, 0.9075, 0.2166, 0.9075, 0.2166, 0.9075, 0.2166, 0.9075, 0.2166, 0.9075, 0.2166, 0.9075, 0.2166, 0.9075, 0.2166, 0.9075, 0.2166, 0.9075, 0.2166, 0.9075, 0.2166, 0.9075, 0.2166, 0.9075, 0.2166, 0.9075, 0.2166, 0.9075, 0.2166, 0.9075, 0.2166, 0.9075, 0.2166, 0.9075, 0.2166, 0.9075, 0.2166, 0.9075, 0.2166, 0.9075, 0.2166, 0.9075, 0.2166, 0.9075, 0.2166, 0.9075, 0.2166, 0.9075, 0.2166, 0.9075, 0.2166, 0.9075, 0.2166, 0.9075, 0.2461, 0.9297, 0.2461, 0.9297, 0.2461, 0.9297, 0.2461, 0.9297, 0.2166, 0.9075, 0.2166, 0.9075, 0.2166, 0.9075, 0.2166, 0.9075, 0.2166, 0.9075, 0.2166, 0.9075, 0.2166, 0.9075, 0.2166, 0.9075, 0.2166, 0.9075, 0.2166, 0.9075, 0.2166, 0.9075, 0.2166, 0.9075, 0.2166, 0.9075, 0.2166, 0.9075, 0.2166, 0.9075, 0.2166, 0.9075, 0.04923, 0.9494, 0.04923, 0.9494, 0.04923, 0.9494, 0.04923, 0.9494, 0.04923, 0.9494, 0.04923, 0.9494, 0.04923, 0.9494, 0.04923, 0.9494, 0.2461, 0.9297, 0.2461, 0.9297, 0.2461, 0.9297, 0.2461, 0.9297, 0.04923, 0.9494, 0.04923, 0.9494, 0.04923, 0.9494, 0.04923, 0.9494, 0.2175, 0.9085, 0.2175, 0.9085, 0.2175, 0.9085, 0.2175, 0.9085, 0.2461, 0.9297, 0.2461, 0.9297, 0.2461, 0.9297, 0.2461, 0.9297, 0.04923, 0.9494, 0.04923, 0.9494, 0.04923, 0.9494, 0.04923, 0.9494, 0.04923, 0.9494, 0.04923, 0.9494, 0.04923, 0.9494, 0.04923, 0.9494, 0.04923, 0.9494, 0.04923, 0.9494, 0.04923, 0.9494, 0.04923, 0.9494, 0.2166, 0.9075, 0.2166, 0.9075, 0.2166, 0.9075, 0.2166, 0.9075, 0.04923, 0.9494, 0.04923, 0.9494, 0.04923, 0.9494, 0.04923, 0.9494, 0.2461, 0.9297, 0.2461, 0.9297, 0.2461, 0.9297, 0.2461, 0.9297, 0.2178, 0.906, 0.2178, 0.906, 0.2178, 0.906, 0.2178, 0.906, 0.2178, 0.906, 0.04923, 0.9494, 0.04923, 0.9494, 0.04923, 0.9494, 0.04923, 0.9494, 0.2461, 0.9297, 0.2461, 0.9297, 0.2461, 0.9297, 0.2461, 0.9297, 0.1108, 0.9766, 0.1108, 0.9766, 0.1108, 0.9766, 0.1108, 0.9766, 0.2178, 0.906, 0.2178, 0.906, 0.2178, 0.906, 0.2178, 0.906, 0.2178, 0.906, 0.05021, 0.9503, 0.05021, 0.9503, 0.05021, 0.9503, 0.05021, 0.9503, 0.219, 0.9075, 0.219, 0.9075, 0.219, 0.9075, 0.219, 0.9075, 0.219, 0.9075, 0.219, 0.9075, 0.219, 0.9075, 0.219, 0.9075, 0.4454, 0.9937, 0.4454, 0.9937, 0.4454, 0.9937, 0.4454, 0.9937, 0.219, 0.9075, 0.219, 0.9075, 0.219, 0.9075, 0.219, 0.9075, 0.219, 0.9075, 0.219, 0.9075, 0.219, 0.9075, 0.219, 0.9075, 0.04923, 0.9494, 0.04923, 0.9494, 0.04923, 0.9494, 0.04923, 0.9494, 0.4454, 0.9937, 0.4454, 0.9937, 0.4454, 0.9937, 0.4454, 0.9937, 0.4454, 0.9937, 0.4454, 0.9937, 0.4454, 0.9937, 0.4454, 0.9937, 0.219, 0.9075, 0.219, 0.9075, 0.219, 0.9075, 0.219, 0.9075, 0.219, 0.9075, 0.219, 0.9075, 0.219, 0.9075, 0.219, 0.9075, 0.219, 0.9075, 0.219, 0.9075, 0.219, 0.9075, 0.219, 0.9075, 0.219, 0.9075, 0.219, 0.9075, 0.219, 0.9075, 0.219, 0.9075, 0.4553, 0.9878, 0.4553, 0.9878, 0.4553, 0.9878, 0.4553, 0.9878, 0.219, 0.9075, 0.219, 0.9075, 0.219, 0.9075, 0.219, 0.9075, 0.219, 0.9075, 0.219, 0.9075, 0.219, 0.9075, 0.219, 0.9075, 0.219, 0.9075, 0.219, 0.9075, 0.219, 0.9075, 0.219, 0.9075, 0.4553, 0.9878, 0.4553, 0.9878, 0.4553, 0.9878, 0.4553, 0.9878, 0.4553, 0.9878, 0.4553, 0.9878, 0.4553, 0.9878, 0.4553, 0.9878, 0.4553, 0.9878, 0.4553, 0.9878, 0.4553, 0.9878, 0.4553, 0.9878, 0.4553, 0.9878, 0.4553, 0.9878, 0.4553, 0.9878, 0.4553, 0.9878, 0.4553, 0.9878, 0.4553, 0.9878, 0.4553, 0.9878, 0.4553, 0.9878, 0.4553, 0.9878, 0.4553, 0.9878, 0.4553, 0.9878, 0.4553, 0.9878, 0.4553, 0.9878, 0.4553, 0.9878, 0.4553, 0.9878, 0.4553, 0.9878, 0.4553, 0.9878, 0.4553, 0.9878, 0.4553, 0.9878, 0.4553, 0.9878, 0.4553, 0.9878, 0.4553, 0.9878, 0.4553, 0.9878, 0.4553, 0.9878, 0.4553, 0.9878, 0.4553, 0.9878, 0.4553, 0.9878, 0.4553, 0.9878, 0.4553, 0.9878, 0.4553, 0.9878, 0.4553, 0.9878, 0.4553, 0.9878, 0.4553, 0.9878, 0.4553, 0.9878, 0.4553, 0.9878, 0.4553, 0.9878, 0.04923, 0.9494, 0.04923, 0.9494, 0.04923, 0.9494, 0.04923, 0.9494, 0.04923, 0.9494, 0.04923, 0.9494, 0.04923, 0.9494, 0.04923, 0.9494, 0.04923, 0.9494, 0.04923, 0.9494, 0.04923, 0.9494, 0.04923, 0.9494, 0.04923, 0.9494, 0.04923, 0.9494, 0.04923, 0.9494, 0.04923, 0.9494, 0.04923, 0.9494, 0.04923, 0.9494, 0.04923, 0.9494, 0.04923, 0.9494, 0.04923, 0.9494, 0.04923, 0.9494, 0.04923, 0.9494, 0.04923, 0.9494, 0.04923, 0.9494, 0.04923, 0.9494, 0.04923, 0.9494, 0.04923, 0.9494, 0.04923, 0.9494, 0.04923, 0.9494, 0.04923, 0.9494, 0.04923, 0.9494, 0.04923, 0.9494, 0.04923, 0.9494, 0.04923, 0.9494, 0.04923, 0.9494, 0.04923, 0.9494, 0.04923, 0.9494, 0.04923, 0.9494, 0.04923, 0.9494, 0.04923, 0.9494, 0.04923, 0.9494, 0.04923, 0.9494, 0.04923, 0.9494, 0.04923, 0.9494, 0.04923, 0.9494, 0.04923, 0.9494, 0.04923, 0.9494, 0.04923, 0.9494, 0.04923, 0.9494, 0.04923, 0.9494, 0.04923, 0.9494, 0.04923, 0.9494, 0.04923, 0.9494, 0.04923, 0.9494, 0.04923, 0.9494, 0.04923, 0.9494, 0.04923, 0.9494, 0.04923, 0.9494, 0.04923, 0.9494, 0.04923, 0.9494, 0.04923, 0.9494, 0.04923, 0.9494, 0.04923, 0.9494, 0.04923, 0.9494, 0.04923, 0.9494, 0.04923, 0.9494, 0.04923, 0.9494, 0.3091, 0.508, 0.3091, 0.508, 0.3091, 0.508, 0.3091, 0.508, 0.04923, 0.9494, 0.04923, 0.9494, 0.04923, 0.9494, 0.04923, 0.9494, 0.04923, 0.9494, 0.04923, 0.9494, 0.04923, 0.9494, 0.04923, 0.9494, 0.04923, 0.9494, 0.04923, 0.9494, 0.04923, 0.9494, 0.04923, 0.9494, 0.3091, 0.508, 0.3091, 0.508, 0.3091, 0.508, 0.3091, 0.508, 0.3091, 0.508, 0.3091, 0.508, 0.3091, 0.508, 0.3091, 0.508, 0.3091, 0.508, 0.3091, 0.508, 0.3091, 0.508, 0.3091, 0.508, 0.3091, 0.508, 0.3091, 0.508, 0.3091, 0.508, 0.3091, 0.508, 0.3091, 0.508, 0.3091, 0.508, 0.3091, 0.508, 0.3091, 0.508, 0.3091, 0.508, 0.3091, 0.508, 0.3091, 0.508, 0.3091, 0.508, 0.3091, 0.508, 0.3091, 0.508, 0.3091, 0.508, 0.3091, 0.508, 0.3091, 0.508, 0.3091, 0.508, 0.3091, 0.508, 0.3091, 0.508, 0.3091, 0.508, 0.3091, 0.508, 0.3091, 0.508, 0.3091, 0.508, 0.3091, 0.508, 0.3091, 0.508, 0.3091, 0.508, 0.3091, 0.508, 0.3091, 0.508, 0.3091, 0.508, 0.3091, 0.508, 0.3091, 0.508, 0.3091, 0.508, 0.3091, 0.508, 0.3091, 0.508, 0.3091, 0.508, 0.3091, 0.508, 0.3091, 0.508, 0.3091, 0.508, 0.3091, 0.508, 0.3091, 0.508, 0.3091, 0.508, 0.3091, 0.508, 0.3091, 0.508, 0.3091, 0.508, 0.3091, 0.508, 0.3091, 0.508, 0.3091, 0.508, 0.3091, 0.508, 0.3091, 0.508, 0.3091, 0.508, 0.3091, 0.508, 0.3091, 0.508, 0.3091, 0.508, 0.3091, 0.508, 0.3091, 0.508, 0.3091, 0.508, 0.3091, 0.508, 0.3091, 0.508, 0.3091, 0.508, 0.3091, 0.508, 0.3091, 0.508, 0.3091, 0.508, 0.3091, 0.508, 0.3091, 0.508, 0.3091, 0.508, 0.3091, 0.508, 0.3091, 0.508, 0.3091, 0.508, 0.3091, 0.508, 0.3091, 0.508, 0.3091, 0.508, 0.3091, 0.508, 0.3091, 0.508, 0.3091, 0.508, 0.3091, 0.508, 0.3091, 0.508, 0.3091, 0.508, 0.3091, 0.508, 0.3091, 0.508, 0.3091, 0.508, 0.3091, 0.508, 0.3091, 0.508, 0.3091, 0.508, 0.3091, 0.508, 0.3091, 0.508, 0.3091, 0.508, 0.3091, 0.508, 0.3091, 0.508, 0.3091, 0.508, 0.3091, 0.508, 0.3091, 0.508, 0.3091, 0.508, 0.3091, 0.508, 0.3091, 0.508, 0.3091, 0.508, 0.3091, 0.508, 0.3091, 0.508, 0.3091, 0.508, 0.3091, 0.508, 0.3091, 0.508, 0.3091, 0.508, 0.3091, 0.508, 0.3091, 0.508, 0.3091, 0.508, 0.3091, 0.508, 0.3091, 0.508, 0.3091, 0.508, 0.3091, 0.508, 0.3091, 0.508, 0.3091, 0.508, 0.3091, 0.508, 0.3091, 0.508, 0.3091, 0.508, 0.3091, 0.508, 0.3091, 0.508, 0.3091, 0.508, 0.3091, 0.508, 0.3091, 0.508, 0.3091, 0.508, 0.3091, 0.508, 0.3091, 0.508, 0.3091, 0.508, 0.3091, 0.508, 0.3091, 0.508, 0.3091, 0.508, 0.3091, 0.508, 0.3091, 0.508, 0.3091, 0.508, 0.3091, 0.508, 0.3091, 0.508, 0.3091, 0.508, 0.2166, 0.9075, 0.2166, 0.9075, 0.2166, 0.9075, 0.2166, 0.9075, 0.3091, 0.508, 0.3091, 0.508, 0.3091, 0.508, 0.3091, 0.508, 0.3091, 0.508, 0.3091, 0.508, 0.3091, 0.508, 0.3091, 0.508, 0.3091, 0.508, 0.3091, 0.508, 0.3091, 0.508, 0.3091, 0.508, 0.2968, 0.9682, 0.2968, 0.9682, 0.2968, 0.9682, 0.2968, 0.9682, 0.2968, 0.9682, 0.2968, 0.9682, 0.2968, 0.9682, 0.2968, 0.9682, 0.3091, 0.508, 0.3091, 0.508, 0.3091, 0.508, 0.3091, 0.508, 0.2968, 0.9682, 0.2968, 0.9682, 0.2968, 0.9682, 0.2968, 0.9682, 0.3091, 0.508, 0.3091, 0.508, 0.3091, 0.508, 0.3091, 0.508, 0.3091, 0.508, 0.3091, 0.508, 0.3091, 0.508, 0.3091, 0.508, 0.3091, 0.508, 0.3091, 0.508, 0.3091, 0.508, 0.3091, 0.508, 0.3091, 0.508, 0.3091, 0.508, 0.3091, 0.508, 0.3091, 0.508, 0.3091, 0.508, 0.3091, 0.508, 0.3091, 0.508, 0.3091, 0.508, 0.3091, 0.508, 0.3091, 0.508, 0.3091, 0.508, 0.3091, 0.508, 0.2968, 0.9682, 0.2968, 0.9682, 0.2968, 0.9682, 0.2968, 0.9682, 0.3091, 0.508, 0.3091, 0.508, 0.3091, 0.508, 0.3091, 0.508, 0.2968, 0.9682, 0.2968, 0.9682, 0.2968, 0.9682, 0.2968, 0.9682, 0.3091, 0.508, 0.3091, 0.508, 0.3091, 0.508, 0.3091, 0.508, 0.2968, 0.9682, 0.2968, 0.9682, 0.2968, 0.9682, 0.2968, 0.9682, 0.219, 0.9075, 0.219, 0.9075, 0.219, 0.9075, 0.219, 0.9075, 0.219, 0.9075, 0.219, 0.9075, 0.219, 0.9075, 0.219, 0.9075, 0.219, 0.9075, 0.219, 0.9075, 0.219, 0.9075, 0.219, 0.9075, 0.1058, 0.9681, 0.1058, 0.9681, 0.1058, 0.9681, 0.1058, 0.9681, 0.1058, 0.9681, 0.1058, 0.9681, 0.1058, 0.9681, 0.1058, 0.9681, 0.1058, 0.9681, 0.1058, 0.9681, 0.1058, 0.9681, 0.1058, 0.9681, 0.1058, 0.9681, 0.1058, 0.9681, 0.1058, 0.9681, 0.1058, 0.9681, 0.219, 0.9075, 0.219, 0.9075, 0.219, 0.9075, 0.219, 0.9075, 0.219, 0.9075, 0.219, 0.9075, 0.219, 0.9075, 0.219, 0.9075, 0.219, 0.9075, 0.219, 0.9075, 0.219, 0.9075, 0.219, 0.9075, 0.219, 0.9075, 0.219, 0.9075, 0.219, 0.9075, 0.219, 0.9075, 0.219, 0.9075, 0.219, 0.9075, 0.219, 0.9075, 0.219, 0.9075, 0.219, 0.9075, 0.219, 0.9075, 0.219, 0.9075, 0.219, 0.9075, 0.219, 0.9075, 0.219, 0.9075, 0.219, 0.9075, 0.219, 0.9075, 0.219, 0.9075, 0.219, 0.9075, 0.219, 0.9075, 0.219, 0.9075, 0.04923, 0.9494, 0.04923, 0.9494, 0.04923, 0.9494, 0.04923, 0.9494, 0.04923, 0.9494, 0.04923, 0.9494, 0.04923, 0.9494, 0.04923, 0.9494, 0.04923, 0.9494, 0.04923, 0.9494, 0.04923, 0.9494, 0.04923, 0.9494, 0.04923, 0.9494, 0.04923, 0.9494, 0.04923, 0.9494, 0.04923, 0.9494, 0.04923, 0.9494, 0.04923, 0.9494, 0.04923, 0.9494, 0.04923, 0.9494, 0.04923, 0.9494, 0.04923, 0.9494, 0.04923, 0.9494, 0.04923, 0.9494, 0.04923, 0.9494, 0.04923, 0.9494, 0.04923, 0.9494, 0.04923, 0.9494, 0.04923, 0.9494, 0.04923, 0.9494, 0.04923, 0.9494, 0.04923, 0.9494, 0.4765, 0.9706, 0.4765, 0.9706, 0.4765, 0.9706, 0.4765, 0.9706, 0.4765, 0.9706, 0.4765, 0.9706, 0.4765, 0.9706, 0.4765, 0.9706, 0.4765, 0.9706, 0.4765, 0.9706, 0.4765, 0.9706, 0.4765, 0.9706, 0.4765, 0.9706, 0.4765, 0.9706, 0.4765, 0.9706, 0.4765, 0.9706, 0.4765, 0.9706, 0.4765, 0.9706, 0.4765, 0.9706, 0.4765, 0.9706, 0.4765, 0.9706, 0.4765, 0.9706, 0.4765, 0.9706, 0.4765, 0.9706, 0.2968, 0.9682, 0.2968, 0.9682, 0.2968, 0.9682, 0.2968, 0.9682, 0.2968, 0.9682, 0.2968, 0.9682, 0.2968, 0.9682, 0.2968, 0.9682, 0.2968, 0.9682, 0.2968, 0.9682, 0.2968, 0.9682, 0.2968, 0.9682, 0.2968, 0.9682, 0.2968, 0.9682, 0.2968, 0.9682, 0.2968, 0.9682, 0.2968, 0.9682, 0.2968, 0.9682, 0.2968, 0.9682, 0.2968, 0.9682, 0.2968, 0.9682, 0.2968, 0.9682, 0.2968, 0.9682, 0.2968, 0.9682, 0.2968, 0.9682, 0.2968, 0.9682, 0.2968, 0.9682, 0.2968, 0.9682, 0.3682, 0.5105, 0.3682, 0.5105, 0.3682, 0.5105, 0.3682, 0.5105, 0.3682, 0.5105, 0.3682, 0.5105, 0.3682, 0.5105, 0.3682, 0.5105, 0.3682, 0.5105, 0.3682, 0.5105, 0.3682, 0.5105, 0.3682, 0.5105, 0.3682, 0.5105, 0.3682, 0.5105, 0.3682, 0.5105, 0.3682, 0.5105, 0.3682, 0.5105, 0.3682, 0.5105, 0.3682, 0.5105, 0.3682, 0.5105, 0.2166, 0.9075, 0.2166, 0.9075, 0.2166, 0.9075, 0.2166, 0.9075, 0.2166, 0.9075, 0.2166, 0.9075, 0.2166, 0.9075, 0.2166, 0.9075, 0.2166, 0.9075, 0.2166, 0.9075, 0.2166, 0.9075, 0.2166, 0.9075, 0.2166, 0.9075, 0.2166, 0.9075, 0.2166, 0.9075, 0.2166, 0.9075, 0.2166, 0.9075, 0.2166, 0.9075, 0.2166, 0.9075, 0.2166, 0.9075, 0.2166, 0.9075, 0.2166, 0.9075, 0.2166, 0.9075, 0.2166, 0.9075, 0.2166, 0.9075, 0.2166, 0.9075, 0.2166, 0.9075, 0.2166, 0.9075, 0.2166, 0.9075, 0.2166, 0.9075, 0.2166, 0.9075, 0.2166, 0.9075, 0.2166, 0.9075, 0.2166, 0.9075, 0.2166, 0.9075, 0.2166, 0.9075, 0.2166, 0.9075, 0.2166, 0.9075, 0.2166, 0.9075, 0.2166, 0.9075, 0.2166, 0.9075, 0.2166, 0.9075, 0.2166, 0.9075, 0.2166, 0.9075, 0.2166, 0.9075, 0.2166, 0.9075, 0.2166, 0.9075, 0.2166, 0.9075, 0.2166, 0.9075, 0.2166, 0.9075, 0.2166, 0.9075, 0.2166, 0.9075, 0.2166, 0.9075, 0.2166, 0.9075, 0.2166, 0.9075, 0.2166, 0.9075, 0.2166, 0.9075, 0.2166, 0.9075, 0.2166, 0.9075, 0.04923, 0.9494, 0.04923, 0.9494, 0.04923, 0.9494, 0.04923, 0.9494, 0.04923, 0.9494, 0.04923, 0.9494, 0.04923, 0.9494, 0.04923, 0.9494, 0.04923, 0.9494, 0.04923, 0.9494, 0.04923, 0.9494, 0.04923, 0.9494, 0.2175, 0.9085, 0.2175, 0.9085, 0.2175, 0.9085, 0.2175, 0.9085, 0.2461, 0.9297, 0.2461, 0.9297, 0.2461, 0.9297, 0.2461, 0.9297, 0.04923, 0.9494, 0.04923, 0.9494, 0.04923, 0.9494, 0.04923, 0.9494, 0.04923, 0.9494, 0.04923, 0.9494, 0.04923, 0.9494, 0.04923, 0.9494, 0.04923, 0.9494, 0.04923, 0.9494, 0.04923, 0.9494, 0.04923, 0.9494, 0.2166, 0.9075, 0.2166, 0.9075, 0.2166, 0.9075, 0.2166, 0.9075, 0.04923, 0.9494, 0.04923, 0.9494, 0.04923, 0.9494, 0.04923, 0.9494, 0.2178, 0.906, 0.2178, 0.906, 0.2178, 0.906, 0.2178, 0.906, 0.2178, 0.906, 0.04923, 0.9494, 0.04923, 0.9494, 0.04923, 0.9494, 0.04923, 0.9494, 0.1108, 0.9766, 0.1108, 0.9766, 0.1108, 0.9766, 0.1108, 0.9766, 0.2178, 0.906, 0.2178, 0.906, 0.2178, 0.906, 0.2178, 0.906, 0.2178, 0.906, 0.05021, 0.9503, 0.05021, 0.9503, 0.05021, 0.9503, 0.05021, 0.9503])
me_cube.materials.append(mat_material)
me_cube.use_mirror_vertex_groups = False
me_cube.update()

# ---- objects
ob_tim = bpy.data.objects.new('Tim', me_cube)

# ---- transforms, parenting, visibility, modifiers, constraints
ob_tim.location = (0.0, 0.0, 0.0)
ob_tim.lock_rotations_4d = False
ob_tim.empty_display_type = 'ARROWS'
ob_tim.lineart.crease_threshold = 0.0

# ---- collection membership
col_collection.objects.link(ob_tim)

# ---- scene / render settings (as saved in the file)
scene.frame_start = 1; scene.frame_end = 250; scene.frame_set(51)
scene.render.engine = 'BLENDER_EEVEE_NEXT'
scene.cycles.sampling_pattern = 'TABULATED_SOBOL'
scene.view_settings.view_transform = 'Filmic'
bpy.context.view_layer.update()

# ---- added for rendering (the .blend has no active camera and no usable light): camera, sun
cam_auto = bpy.data.cameras.new('AutoCamera')
cam_auto.lens = 50.0
cam_auto.sensor_width = 36.0
cam_auto.clip_end = 1000.0
ob_auto_camera = bpy.data.objects.new('AutoCamera', cam_auto)
scene.collection.objects.link(ob_auto_camera)
ob_auto_camera.location = (2.22651, -2.63853, 2.73096)
ob_auto_camera.rotation_euler = (1.09748, -7.21219e-08, 0.694738)
scene.camera = ob_auto_camera
light_auto_sun = bpy.data.lights.new('AutoSun', 'SUN')
light_auto_sun.energy = 3.0
light_auto_sun.angle = 0.0523599
ob_auto_sun = bpy.data.objects.new('AutoSun', light_auto_sun)
scene.collection.objects.link(ob_auto_sun)
ob_auto_sun.rotation_euler = (0.872665, 0.174533, 0.523599)
bpy.context.view_layer.update()
